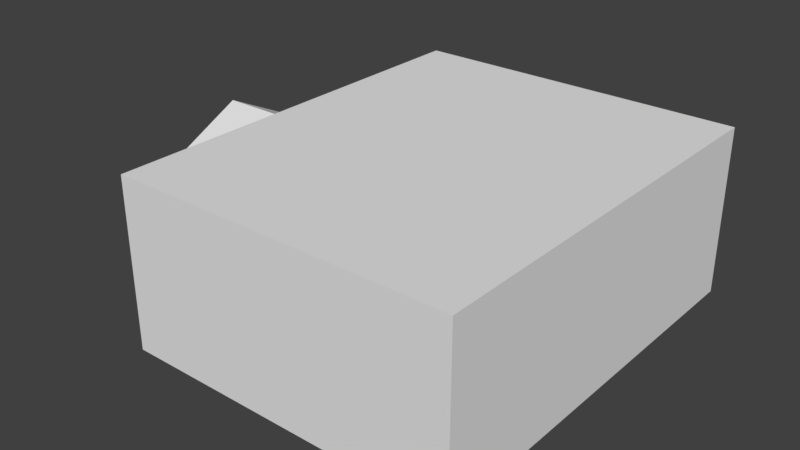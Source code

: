 # Source: Newtunnel_0_Room_full.blend  (saved by Blender 2.79.0; exported with 4.5.12 LTS)
import bpy
from mathutils import Matrix  # noqa: F401  (used for matrix-valued properties, if any)

bpy.ops.wm.read_factory_settings(use_empty=True)
scene = bpy.context.scene
scene.name = 'Scene'

# ---- collections
col_collection_1 = bpy.data.collections.new('Collection 1'); scene.collection.children.link(col_collection_1)

# ---- world
world_world = bpy.data.worlds.new('World'); scene.world = world_world
world_world.color = (0.05088, 0.05088, 0.05088)
world_world.use_sun_shadow = False
world_world.sun_shadow_jitter_overblur = 0.0
world_world.cycles.sampling_method = 'MANUAL'

# ---- meshes
me_cube_001 = bpy.data.meshes.new('Cube.001')
me_cube_001.from_pydata([(4.5, 5.5, 0.25), (-4.5, 5.5, 0.25), (4.5, -5.5, 0.25), (-4.5, -5.5, 0.25), (-5.0, 0.0, 0.25), (4.5, 0.0, 0.25), (-4.5, 0.0, 0.25), (4.5, -2.0, 0.25), (-4.5, -2.0, 0.25), (-5.0, -2.0, 0.25), (-5.0, 2.0, 0.25), (4.5, 2.0, 0.25), (-4.5, 2.0, 0.25), (4.5, -5.5, 1.25), (-4.5, -5.5, 1.25), (-5.0, 2.0, 1.25), (4.5, 5.5, 1.25), (-4.5, 5.5, 1.25), (4.5, -2.0, 1.25), (-4.5, -2.0, 1.25), (4.5, 2.0, 1.25), (4.5, 0.0, 1.25), (-5.0, -2.0, 1.25), (-4.5, 2.0, 1.25), (4.5, -5.5, 3.25), (-4.5, -5.5, 3.25), (-5.0, 2.0, 3.25), (4.5, 5.5, 3.25), (-4.5, 5.5, 3.25), (4.5, -2.0, 3.25), (-4.5, -2.0, 3.25), (4.5, 2.0, 3.25), (4.5, 0.0, 3.25), (-5.0, -2.0, 3.25), (-4.5, 2.0, 3.25), (4.5, -5.5, 3.75), (-4.5, -5.5, 3.75), (4.5, 5.5, 3.75), (-4.5, 5.5, 3.75), (4.5, -2.0, 3.75), (-4.5, -2.0, 3.75), (4.5, 2.0, 3.75), (4.5, 0.0, 3.75), (-4.5, 2.0, 3.75), (-5.0, 0.0, 4.25), (-4.5, 0.0, 4.25), (-4.5, 0.0, 4.75), (-4.5, 0.0, 4.75), (-4.5, 0.0, 4.25), (-5.0, 0.0, 4.25), (-5.073, -1.85, 0.4), (-5.073, -2.15, 0.4), (-5.073, -2.15, 0.1), (-5.073, -1.85, 0.1), (-5.073, 1.85, 0.1), (-5.073, 1.85, 0.4), (4.5, -5.5, 4.75), (-4.5, -5.5, 4.75), (-4.573, -2.15, 0.1), (-5.073, 2.15, 0.1), (4.5, 5.5, 4.75), (-4.5, 5.5, 4.75), (-5.073, 2.15, 0.4), (4.5, -2.0, 4.75), (-4.5, 0.0, 4.75), (-4.373, -1.85, 0.1), (-4.373, -1.85, 0.4), (-4.373, 2.15, 0.1), (4.5, 2.0, 4.75), (4.5, 0.0, 4.75), (-7.0, 2.0, 0.25), (-4.5, 0.0, 4.75), (-4.573, -2.15, 0.4), (-4.573, -1.85, 0.1), (-4.573, -1.85, 0.4), (-4.573, 2.15, 0.4), (-4.373, 2.15, 0.4), (-4.373, 1.85, 0.1), (-4.373, 1.85, 0.4), (-4.373, -2.15, 0.1), (-4.573, 2.15, 0.1), (-4.373, -2.15, 0.4), (-7.0, 0.0, 4.25), (-7.0, 2.0, 3.25), (-4.573, 1.85, 0.4), (-4.573, 1.85, 0.1), (-4.873, 2.15, 0.1), (-7.0, -2.0, 1.25), (-4.873, -1.85, 0.4), (-4.873, 1.85, 0.4), (-7.0, -2.0, 0.25), (-4.873, -2.15, 0.1), (-4.873, -2.15, 0.4), (-4.873, -1.85, 0.1), (-4.873, 1.85, 0.1), (-7.0, 0.0, 4.25), (-7.0, 0.0, 0.25), (-7.0, 2.0, 1.25), (-4.873, 2.15, 0.4), (4.5, -5.5, 4.75), (-4.5, -5.5, 4.75), (-7.0, -2.0, 3.25), (-4.873, 1.85, 3.1), (-4.873, 2.15, 3.1), (-5.073, 1.85, 3.1), (-5.073, 2.15, 3.1), (-4.573, 1.85, 3.1), (-4.573, 2.15, 3.1), (-4.373, 2.15, 3.1), (-4.373, 1.85, 3.1), (-4.873, 1.85, 3.4), (-4.873, 2.15, 3.4), (-5.073, 1.85, 3.4), (-5.073, 2.15, 3.4), (-4.573, 1.85, 3.4), (-4.573, 2.15, 3.4), (-4.373, 2.15, 3.4), (-4.373, 1.85, 3.4), (-4.573, -2.15, 3.1), (-4.873, -2.15, 3.1), (-5.073, -2.15, 3.1), (-4.873, -1.85, 3.1), (-5.073, -1.85, 3.1), (-4.373, -2.15, 3.1), (-4.573, -1.85, 3.1), (-4.373, -1.85, 3.1), (-4.573, -2.15, 3.4), (-4.873, -2.15, 3.4), (-5.073, -2.15, 3.4), (-4.873, -1.85, 3.4), (-5.073, -1.85, 3.4), (-4.373, -2.15, 3.4), (-4.573, -1.85, 3.4), (-4.373, -1.85, 3.4), (-4.873, -0.0003086, 4.1), (-5.073, -0.0003086, 4.1), (-5.073, -0.0003086, 4.4), (-4.573, -0.0003086, 4.1), (-4.373, -0.0003086, 4.1), (-4.873, -0.0003086, 4.4), (-4.573, -0.0003086, 4.4), (-4.373, -0.0003086, 4.4), (-4.873, 0.01974, 4.1), (-5.073, 0.01974, 4.1), (-4.573, 0.01974, 4.1), (-4.373, 0.01974, 4.1), (-4.873, 0.01974, 4.4), (-5.073, 0.01974, 4.4), (-4.573, 0.01974, 4.4), (-4.373, 0.01974, 4.4)], [], [(8, 9, 22, 19), (11, 5, 21, 20), (3, 8, 19, 14), (5, 7, 18, 21), (7, 8, 3, 2), (12, 10, 4, 6), (12, 1, 17, 23), (11, 12, 6, 5), (6, 4, 9, 8), (5, 6, 8, 7), (0, 1, 12, 11), (7, 2, 13, 18), (19, 22, 33, 30), (17, 16, 27, 28), (15, 23, 34, 26), (13, 14, 25, 24), (21, 18, 29, 32), (23, 17, 28, 34), (1, 0, 16, 17), (0, 11, 20, 16), (10, 12, 23, 15), (2, 3, 14, 13), (28, 27, 37, 38), (89, 84, 106, 102), (24, 25, 36, 35), (32, 29, 39, 42), (34, 28, 38, 43), (25, 30, 40, 36), (20, 21, 32, 31), (18, 13, 24, 29), (16, 20, 31, 27), (14, 19, 30, 25), (38, 37, 60, 61), (35, 36, 57, 56), (42, 39, 63, 69), (43, 38, 61, 71), (36, 40, 64, 57), (31, 32, 42, 41), (29, 24, 35, 39), (27, 31, 41, 37), (30, 33, 44, 45), (40, 30, 45, 46), (26, 34, 48, 49), (34, 43, 47, 48), (4, 10, 70, 96), (26, 49, 95, 83), (98, 86, 59, 62), (10, 15, 97, 70), (9, 4, 96, 90), (93, 91, 52, 53), (76, 75, 107, 108), (86, 94, 54, 59), (88, 93, 53, 50), (41, 42, 69, 68), (91, 92, 51, 52), (39, 35, 56, 63), (37, 41, 68, 60), (94, 89, 55, 54), (86, 80, 85, 94), (85, 84, 89, 94), (52, 51, 50, 53), (54, 55, 62, 59), (51, 92, 119, 120), (84, 85, 77, 78), (80, 75, 76, 67), (85, 80, 67, 77), (22, 9, 90, 87), (15, 26, 83, 97), (72, 58, 79, 81), (86, 98, 75, 80), (58, 73, 65, 79), (55, 89, 102, 104), (65, 66, 81, 79), (44, 33, 101, 82), (67, 76, 78, 77), (93, 88, 74, 73), (73, 74, 66, 65), (58, 72, 92, 91), (93, 73, 58, 91), (81, 66, 125, 123), (33, 22, 87, 101), (74, 88, 121, 124), (61, 60, 99, 100), (106, 109, 145, 144), (107, 103, 111, 115), (103, 105, 113, 111), (62, 55, 104, 105), (75, 98, 103, 107), (98, 62, 105, 103), (84, 78, 109, 106), (78, 76, 108, 109), (115, 111, 110, 114), (110, 111, 113, 112), (115, 114, 117, 116), (105, 104, 112, 113), (112, 104, 143, 147), (109, 108, 116, 117), (108, 107, 115, 116), (114, 110, 146, 148), (122, 130, 136, 135), (120, 119, 127, 128), (122, 120, 128, 130), (72, 81, 123, 118), (50, 51, 120, 122), (88, 50, 122, 121), (66, 74, 124, 125), (92, 72, 118, 119), (132, 126, 131, 133), (127, 129, 130, 128), (132, 129, 127, 126), (125, 124, 137, 138), (124, 121, 134, 137), (119, 118, 126, 127), (123, 125, 133, 131), (118, 123, 131, 126), (135, 143, 142, 134), (134, 142, 144, 137), (137, 144, 145, 138), (129, 132, 140, 139), (121, 122, 135, 134), (132, 133, 141, 140), (133, 125, 138, 141), (130, 129, 139, 136), (109, 117, 149, 145), (117, 114, 148, 149), (104, 102, 142, 143), (110, 112, 147, 146), (102, 106, 144, 142), (138, 145, 149, 141), (141, 149, 148, 140), (140, 148, 146, 139), (139, 146, 147, 136), (136, 147, 143, 135)])
_uv = me_cube_001.uv_layers.new(name='UVMap')
_uv.uv.foreach_set('vector', [0.264, 0.7414, 0.2643, 0.7414, 0.2643, 0.7414, 0.264, 0.7414, 0.2638, 0.7412, 0.2638, 0.7413, 0.2638, 0.7413, 0.2638, 0.7412, 0.264, 0.7414, 0.264, 0.7414, 0.264, 0.7414, 0.264, 0.7414, 0.2638, 0.7413, 0.2638, 0.7414, 0.2638, 0.7414, 0.2638, 0.7413, 0.751, 0.7512, 0.7513, 0.7512, 0.7513, 0.7513, 0.751, 0.7513, 0.7513, 0.7511, 0.7516, 0.7511, 0.7516, 0.7511, 0.7513, 0.7511, 0.264, 0.7412, 0.264, 0.7412, 0.264, 0.7412, 0.264, 0.7412, 0.751, 0.7511, 0.7513, 0.7511, 0.7513, 0.7511, 0.751, 0.7511, 0.7513, 0.7511, 0.7516, 0.7511, 0.7516, 0.7512, 0.7513, 0.7512, 0.751, 0.7511, 0.7513, 0.7511, 0.7513, 0.7512, 0.751, 0.7512, 0.751, 0.751, 0.7513, 0.751, 0.7513, 0.7511, 0.751, 0.7511, 0.2638, 0.7414, 0.2638, 0.7414, 0.2638, 0.7414, 0.2638, 0.7414, 0.264, 0.7414, 0.2643, 0.7414, 0.2643, 0.7414, 0.264, 0.7414, 0.264, 0.7412, 0.2638, 0.7412, 0.2638, 0.7412, 0.264, 0.7412, 0.2643, 0.7412, 0.264, 0.7412, 0.264, 0.7412, 0.2643, 0.7412, 0.2638, 0.7414, 0.264, 0.7414, 0.264, 0.7414, 0.2638, 0.7414, 0.2638, 0.7413, 0.2638, 0.7414, 0.2638, 0.7414, 0.2638, 0.7413, 0.264, 0.7412, 0.264, 0.7412, 0.264, 0.7412, 0.264, 0.7412, 0.264, 0.7412, 0.2638, 0.7412, 0.2638, 0.7412, 0.264, 0.7412, 0.2638, 0.7412, 0.2638, 0.7412, 0.2638, 0.7412, 0.2638, 0.7412, 0.2643, 0.7412, 0.264, 0.7412, 0.264, 0.7412, 0.2643, 0.7412, 0.2638, 0.7414, 0.264, 0.7414, 0.264, 0.7414, 0.2638, 0.7414, 0.264, 0.7412, 0.2638, 0.7412, 0.2638, 0.7412, 0.264, 0.7412, 0.0, 0.0, 0.0, 0.0, 0.0, 0.0, 0.0, 0.0, 0.2638, 0.7414, 0.264, 0.7414, 0.264, 0.7414, 0.2638, 0.7414, 0.2638, 0.7413, 0.2638, 0.7414, 0.2638, 0.7414, 0.2638, 0.7413, 0.264, 0.7412, 0.264, 0.7412, 0.264, 0.7412, 0.264, 0.7412, 0.264, 0.7414, 0.264, 0.7414, 0.264, 0.7414, 0.264, 0.7414, 0.2638, 0.7412, 0.2638, 0.7413, 0.2638, 0.7413, 0.2638, 0.7412, 0.2638, 0.7414, 0.2638, 0.7414, 0.2638, 0.7414, 0.2638, 0.7414, 0.2638, 0.7412, 0.2638, 0.7412, 0.2638, 0.7412, 0.2638, 0.7412, 0.264, 0.7414, 0.264, 0.7414, 0.264, 0.7414, 0.264, 0.7414, 0.264, 0.7412, 0.2638, 0.7412, 0.2638, 0.7412, 0.264, 0.7412, 0.2638, 0.7414, 0.264, 0.7414, 0.264, 0.7414, 0.2638, 0.7414, 0.2638, 0.7413, 0.2638, 0.7414, 0.2638, 0.7414, 0.2638, 0.7413, 0.264, 0.7412, 0.264, 0.7412, 0.264, 0.7412, 0.264, 0.7412, 0.264, 0.7414, 0.264, 0.7414, 0.264, 0.7414, 0.264, 0.7414, 0.2638, 0.7412, 0.2638, 0.7413, 0.2638, 0.7413, 0.2638, 0.7412, 0.2638, 0.7414, 0.2638, 0.7414, 0.2638, 0.7414, 0.2638, 0.7414, 0.2638, 0.7412, 0.2638, 0.7412, 0.2638, 0.7412, 0.2638, 0.7412, 0.264, 0.7414, 0.2643, 0.7414, 0.2643, 0.7414, 0.264, 0.7414, 0.264, 0.7414, 0.264, 0.7414, 0.264, 0.7414, 0.264, 0.7414, 0.2643, 0.7412, 0.264, 0.7412, 0.264, 0.7412, 0.2643, 0.7412, 0.264, 0.7412, 0.264, 0.7412, 0.264, 0.7412, 0.264, 0.7412, 0.7516, 0.7511, 0.7516, 0.7511, 0.7516, 0.7511, 0.7516, 0.7511, 0.2643, 0.7412, 0.2643, 0.7412, 0.2643, 0.7412, 0.2643, 0.7412, 0.0, 0.0, 0.0, 0.0, 0.0, 0.0, 0.0, 0.0, 0.2643, 0.7412, 0.2643, 0.7412, 0.2643, 0.7412, 0.2643, 0.7412, 0.7516, 0.7512, 0.7516, 0.7511, 0.7516, 0.7511, 0.7516, 0.7512, 0.0, 0.0, 0.0, 0.0, 0.0, 0.0, 0.0, 0.0, 0.0, 0.0, 0.0, 0.0, 0.0, 0.0, 0.0, 0.0, 0.0, 0.0, 0.0, 0.0, 0.0, 0.0, 0.0, 0.0, 0.0, 0.0, 0.0, 0.0, 0.0, 0.0, 0.0, 0.0, 0.2638, 0.7412, 0.2638, 0.7413, 0.2638, 0.7413, 0.2638, 0.7412, 0.0, 0.0, 0.0, 0.0, 0.0, 0.0, 0.0, 0.0, 0.2638, 0.7414, 0.2638, 0.7414, 0.2638, 0.7414, 0.2638, 0.7414, 0.2638, 0.7412, 0.2638, 0.7412, 0.2638, 0.7412, 0.2638, 0.7412, 0.0, 0.0, 0.0, 0.0, 0.0, 0.0, 0.0, 0.0, 0.0, 0.0, 0.0, 0.0, 0.0, 0.0, 0.0, 0.0, 0.0, 0.0, 0.0, 0.0, 0.0, 0.0, 0.0, 0.0, 0.0, 0.0, 0.0, 0.0, 0.0, 0.0, 0.0, 0.0, 0.0, 0.0, 0.0, 0.0, 0.0, 0.0, 0.0, 0.0, 0.0, 0.0, 0.0, 0.0, 0.0, 0.0, 0.0, 0.0, 0.0, 0.0, 0.0, 0.0, 0.0, 0.0, 0.0, 0.0, 0.0, 0.0, 0.0, 0.0, 0.0, 0.0, 0.0, 0.0, 0.0, 0.0, 0.0, 0.0, 0.0, 0.0, 0.0, 0.0, 0.2643, 0.7414, 0.2643, 0.7414, 0.2643, 0.7414, 0.2643, 0.7414, 0.2643, 0.7412, 0.2643, 0.7412, 0.2643, 0.7412, 0.2643, 0.7412, 0.0, 0.0, 0.0, 0.0, 0.0, 0.0, 0.0, 0.0, 0.0, 0.0, 0.0, 0.0, 0.0, 0.0, 0.0, 0.0, 0.0, 0.0, 0.0, 0.0, 0.0, 0.0, 0.0, 0.0, 0.0, 0.0, 0.0, 0.0, 0.0, 0.0, 0.0, 0.0, 0.0, 0.0, 0.0, 0.0, 0.0, 0.0, 0.0, 0.0, 0.2643, 0.7414, 0.2643, 0.7414, 0.2643, 0.7414, 0.2643, 0.7414, 0.0, 0.0, 0.0, 0.0, 0.0, 0.0, 0.0, 0.0, 0.0, 0.0, 0.0, 0.0, 0.0, 0.0, 0.0, 0.0, 0.0, 0.0, 0.0, 0.0, 0.0, 0.0, 0.0, 0.0, 0.0, 0.0, 0.0, 0.0, 0.0, 0.0, 0.0, 0.0, 0.0, 0.0, 0.0, 0.0, 0.0, 0.0, 0.0, 0.0, 0.0, 0.0, 0.0, 0.0, 0.0, 0.0, 0.0, 0.0, 0.2643, 0.7414, 0.2643, 0.7414, 0.2643, 0.7414, 0.2643, 0.7414, 0.0, 0.0, 0.0, 0.0, 0.0, 0.0, 0.0, 0.0, 0.4363, 0.7264, 0.436, 0.7264, 0.436, 0.7264, 0.4363, 0.7264, 0.0, 0.0, 0.0, 0.0, 0.0, 0.0, 0.0, 0.0, 0.0, 0.0, 0.0, 0.0, 0.0, 0.0, 0.0, 0.0, 0.0, 0.0, 0.0, 0.0, 0.0, 0.0, 0.0, 0.0, 0.0, 0.0, 0.0, 0.0, 0.0, 0.0, 0.0, 0.0, 0.0, 0.0, 0.0, 0.0, 0.0, 0.0, 0.0, 0.0, 0.0, 0.0, 0.0, 0.0, 0.0, 0.0, 0.0, 0.0, 0.0, 0.0, 0.0, 0.0, 0.0, 0.0, 0.0, 0.0, 0.0, 0.0, 0.0, 0.0, 0.0, 0.0, 0.0, 0.0, 0.0, 0.0, 0.0, 0.0, 0.0, 0.0, 0.0, 0.0, 0.0, 0.0, 0.0, 0.0, 0.0, 0.0, 0.0, 0.0, 0.0, 0.0, 0.0, 0.0, 0.0, 0.0, 0.0, 0.0, 0.0, 0.0, 0.0, 0.0, 0.0, 0.0, 0.0, 0.0, 0.0, 0.0, 0.0, 0.0, 0.0, 0.0, 0.0, 0.0, 0.0, 0.0, 0.0, 0.0, 0.0, 0.0, 0.0, 0.0, 0.0, 0.0, 0.0, 0.0, 0.0, 0.0, 0.0, 0.0, 0.0, 0.0, 0.0, 0.0, 0.0, 0.0, 0.0, 0.0, 0.0, 0.0, 0.0, 0.0, 0.0, 0.0, 0.0, 0.0, 0.0, 0.0, 0.0, 0.0, 0.0, 0.0, 0.0, 0.0, 0.0, 0.0, 0.0, 0.0, 0.0, 0.0, 0.0, 0.0, 0.0, 0.0, 0.0, 0.0, 0.0, 0.0, 0.0, 0.0, 0.0, 0.0, 0.0, 0.0, 0.0, 0.0, 0.0, 0.0, 0.0, 0.0, 0.0, 0.0, 0.0, 0.0, 0.0, 0.0, 0.0, 0.0, 0.0, 0.0, 0.0, 0.0, 0.0, 0.0, 0.0, 0.0, 0.0, 0.0, 0.0, 0.0, 0.0, 0.0, 0.0, 0.0, 0.0, 0.0, 0.0, 0.0, 0.0, 0.0, 0.0, 0.0, 0.0, 0.0, 0.0, 0.0, 0.0, 0.0, 0.0, 0.0, 0.0, 0.0, 0.0, 0.0, 0.0, 0.0, 0.0, 0.0, 0.0, 0.0, 0.0, 0.0, 0.0, 0.0, 0.0, 0.0, 0.0, 0.0, 0.0, 0.0, 0.0, 0.0, 0.0, 0.0, 0.0, 0.0, 0.0, 0.0, 0.0, 0.0, 0.0, 0.0, 0.0, 0.0, 0.0, 0.0, 0.0, 0.0, 0.0, 0.0, 0.0, 0.0, 0.0, 0.0, 0.0, 0.0, 0.0, 0.0, 0.0, 0.0, 0.0, 0.0, 0.0, 0.0, 0.0, 0.0, 0.0, 0.0, 0.0, 0.0, 0.0, 0.0, 0.0, 0.0, 0.0, 0.0, 0.0, 0.0, 0.0, 0.0, 0.0, 0.0, 0.0, 0.0, 0.0, 0.0, 0.0, 0.0, 0.0, 0.0, 0.0, 0.0, 0.0, 0.0, 0.0, 0.0, 0.0, 0.0, 0.0, 0.0, 0.0, 0.0, 0.0, 0.0, 0.0, 0.0, 0.0, 0.0, 0.0, 0.0, 0.0, 0.0, 0.0, 0.0, 0.0, 0.0, 0.0, 0.0, 0.0, 0.0, 0.0, 0.0, 0.0, 0.0, 0.0, 0.0, 0.0, 0.0, 0.0, 0.0, 0.0, 0.0, 0.0, 0.0, 0.0, 0.0, 0.0, 0.0, 0.0, 0.0, 0.0, 0.0, 0.0, 0.0, 0.0, 0.0, 0.0, 0.0, 0.0, 0.0, 0.0, 0.0, 0.0, 0.0, 0.0, 0.0, 0.0, 0.0, 0.0, 0.0, 0.0, 0.0, 0.0, 0.0, 0.0, 0.0, 0.0, 0.0, 0.0, 0.0, 0.0, 0.0, 0.0, 0.0, 0.0, 0.0, 0.0, 0.0, 0.0, 0.0, 0.0, 0.0, 0.0, 0.0, 0.0, 0.0, 0.0, 0.0, 0.0, 0.0, 0.0, 0.0, 0.0, 0.0, 0.0, 0.0, 0.0, 0.0, 0.0, 0.0])
me_cube_001.use_remesh_preserve_volume = False
me_cube_001.use_remesh_preserve_attributes = False
me_cube_001.use_mirror_vertex_groups = False
me_cube_001.update()

# ---- objects
ob_tunnelas = bpy.data.objects.new('Tunnelas', me_cube_001)

# ---- transforms, parenting, visibility, modifiers, constraints
ob_tunnelas.location = (0.0, 0.0, 0.0)
ob_tunnelas.lineart.crease_threshold = 0.0

# ---- collection membership
col_collection_1.objects.link(ob_tunnelas)

# ---- scene / render settings (as saved in the file)
scene.frame_start = 1; scene.frame_end = 250; scene.frame_set(1)
scene.render.engine = 'BLENDER_EEVEE_NEXT'
scene.render.resolution_percentage = 50
scene.render.dither_intensity = 0.0
scene.cycles.use_denoising = False
scene.cycles.samples = 128
scene.cycles.sampling_pattern = 'TABULATED_SOBOL'
scene.cycles.use_adaptive_sampling = False
scene.cycles.use_light_tree = False
scene.cycles.blur_glossy = 0.0
scene.cycles.sample_clamp_indirect = 0.0
scene.view_settings.view_transform = 'Standard'
bpy.context.view_layer.update()

# ---- added for rendering (the .blend has no active camera and no usable light): camera, sun
cam_auto = bpy.data.cameras.new('AutoCamera')
cam_auto.lens = 50.0
cam_auto.sensor_width = 36.0
cam_auto.clip_end = 1000.0
ob_auto_camera = bpy.data.objects.new('AutoCamera', cam_auto)
scene.collection.objects.link(ob_auto_camera)
ob_auto_camera.location = (14.0896, -18.4075, 14.6966)
ob_auto_camera.rotation_euler = (1.09748, -7.21219e-08, 0.694738)
scene.camera = ob_auto_camera
light_auto_sun = bpy.data.lights.new('AutoSun', 'SUN')
light_auto_sun.energy = 3.0
light_auto_sun.angle = 0.0523599
ob_auto_sun = bpy.data.objects.new('AutoSun', light_auto_sun)
scene.collection.objects.link(ob_auto_sun)
ob_auto_sun.rotation_euler = (0.872665, 0.174533, 0.523599)
bpy.context.view_layer.update()
